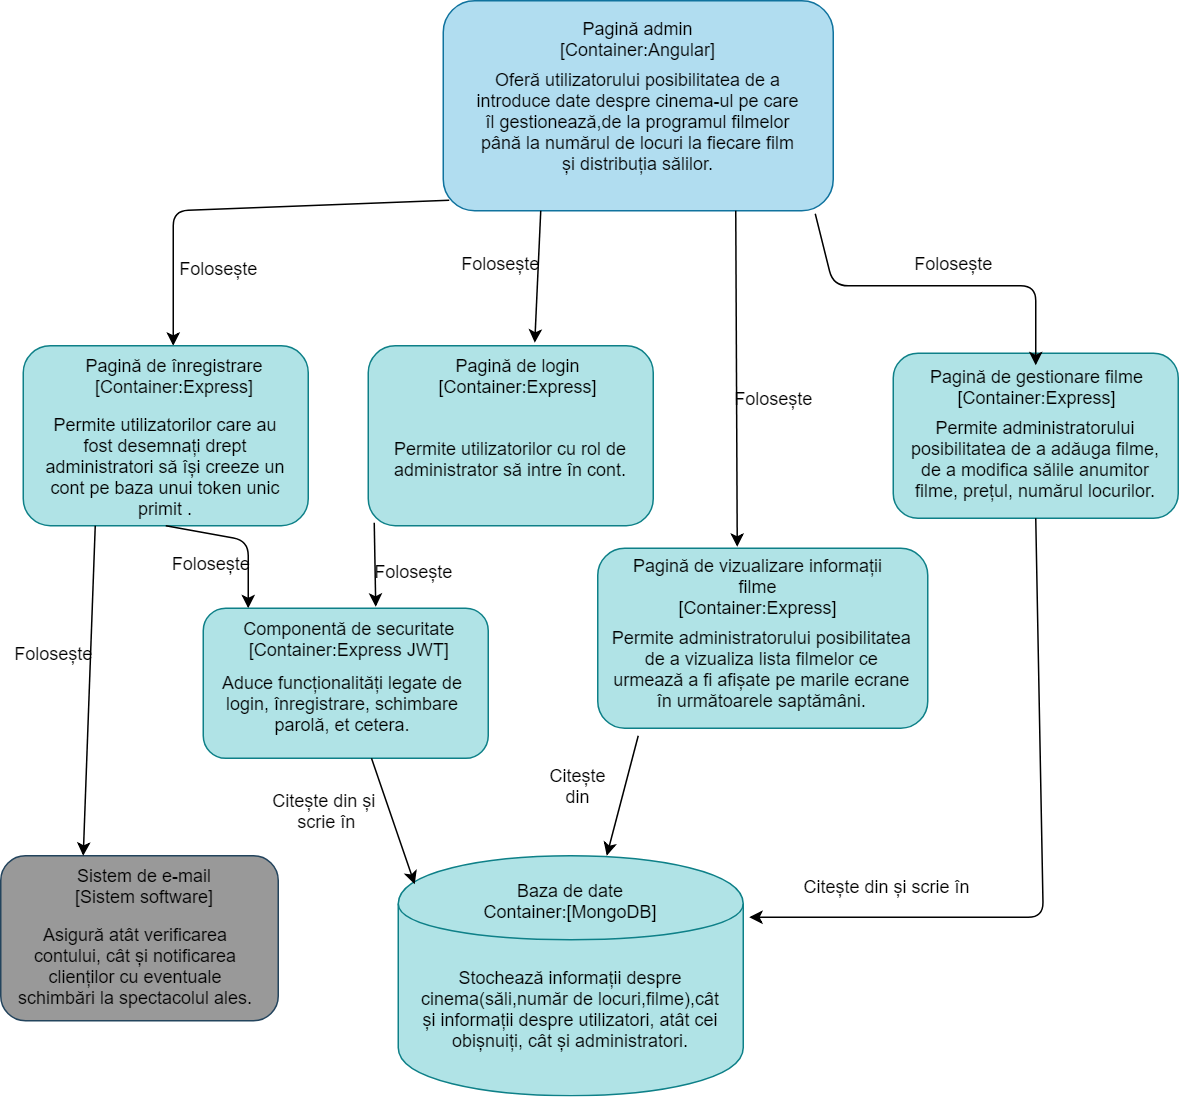

The diagram above was exported from draw.io. Its source (the exported page's mxGraphModel, read from the mxfile embedded in the PNG):
<mxGraphModel dx="1394" dy="715" grid="1" gridSize="10" guides="1" tooltips="1" connect="1" arrows="1" fold="1" page="1" pageScale="1" pageWidth="827" pageHeight="1169" math="0" shadow="0">
  <root>
    <mxCell id="0" />
    <mxCell id="1" parent="0" />
    <mxCell id="mCeQSLy3msweNrfF_pCe-1" value="" style="rounded=1;whiteSpace=wrap;html=1;fillColor=#b1ddf0;strokeColor=#10739e;" vertex="1" parent="1">
      <mxGeometry x="310" y="20" width="260" height="140" as="geometry" />
    </mxCell>
    <mxCell id="mCeQSLy3msweNrfF_pCe-2" value="Pagină admin&lt;br&gt;[Container:Angular]&lt;br&gt;" style="text;html=1;strokeColor=none;fillColor=none;align=center;verticalAlign=middle;whiteSpace=wrap;rounded=0;" vertex="1" parent="1">
      <mxGeometry x="360" y="30" width="160" height="30" as="geometry" />
    </mxCell>
    <mxCell id="mCeQSLy3msweNrfF_pCe-3" value="Oferă utilizatorului posibilitatea de a introduce date despre cinema-ul pe care îl gestionează,de la programul filmelor până la numărul de locuri la fiecare film și distribuția sălilor." style="text;html=1;strokeColor=none;fillColor=none;align=center;verticalAlign=middle;whiteSpace=wrap;rounded=0;" vertex="1" parent="1">
      <mxGeometry x="330" y="60" width="220" height="80" as="geometry" />
    </mxCell>
    <mxCell id="mCeQSLy3msweNrfF_pCe-4" value="" style="endArrow=classic;html=1;entryX=0.5;entryY=0;entryDx=0;entryDy=0;exitX=0.015;exitY=0.95;exitDx=0;exitDy=0;exitPerimeter=0;" edge="1" parent="1" source="mCeQSLy3msweNrfF_pCe-1" target="mCeQSLy3msweNrfF_pCe-10">
      <mxGeometry width="50" height="50" relative="1" as="geometry">
        <mxPoint x="20" y="230" as="sourcePoint" />
        <mxPoint x="150" y="250" as="targetPoint" />
        <Array as="points">
          <mxPoint x="130" y="160" />
          <mxPoint x="130" y="190" />
        </Array>
      </mxGeometry>
    </mxCell>
    <mxCell id="mCeQSLy3msweNrfF_pCe-6" value="" style="rounded=1;whiteSpace=wrap;html=1;fillColor=#b0e3e6;strokeColor=#0e8088;" vertex="1" parent="1">
      <mxGeometry x="30" y="250" width="190" height="120" as="geometry" />
    </mxCell>
    <mxCell id="mCeQSLy3msweNrfF_pCe-9" value="Folosește" style="text;html=1;strokeColor=none;fillColor=none;align=center;verticalAlign=middle;whiteSpace=wrap;rounded=0;" vertex="1" parent="1">
      <mxGeometry x="140" y="190" width="40" height="15" as="geometry" />
    </mxCell>
    <mxCell id="mCeQSLy3msweNrfF_pCe-10" value="Pagină de înregistrare&lt;br&gt;[Container:Express]&lt;br&gt;" style="text;html=1;strokeColor=none;fillColor=none;align=center;verticalAlign=middle;whiteSpace=wrap;rounded=0;" vertex="1" parent="1">
      <mxGeometry x="35" y="250" width="190" height="40" as="geometry" />
    </mxCell>
    <mxCell id="mCeQSLy3msweNrfF_pCe-11" value="" style="endArrow=classic;html=1;entryX=0.584;entryY=-0.017;entryDx=0;entryDy=0;entryPerimeter=0;exitX=0.25;exitY=1;exitDx=0;exitDy=0;" edge="1" parent="1" source="mCeQSLy3msweNrfF_pCe-1" target="mCeQSLy3msweNrfF_pCe-12">
      <mxGeometry width="50" height="50" relative="1" as="geometry">
        <mxPoint x="353" y="161" as="sourcePoint" />
        <mxPoint x="380" y="240" as="targetPoint" />
        <Array as="points" />
      </mxGeometry>
    </mxCell>
    <mxCell id="mCeQSLy3msweNrfF_pCe-12" value="" style="rounded=1;whiteSpace=wrap;html=1;fillColor=#b0e3e6;strokeColor=#0e8088;" vertex="1" parent="1">
      <mxGeometry x="260" y="250" width="190" height="120" as="geometry" />
    </mxCell>
    <mxCell id="mCeQSLy3msweNrfF_pCe-13" value="Permite utilizatorilor care au fost desemnați drept administratori să își creeze un cont pe baza unui token unic primit ." style="text;html=1;strokeColor=none;fillColor=none;align=center;verticalAlign=middle;whiteSpace=wrap;rounded=0;" vertex="1" parent="1">
      <mxGeometry x="40" y="300" width="170" height="60" as="geometry" />
    </mxCell>
    <mxCell id="mCeQSLy3msweNrfF_pCe-14" value="Pagină de login&lt;br&gt;[Container:Express]&lt;br&gt;" style="text;html=1;strokeColor=none;fillColor=none;align=center;verticalAlign=middle;whiteSpace=wrap;rounded=0;" vertex="1" parent="1">
      <mxGeometry x="295" y="260" width="130" height="20" as="geometry" />
    </mxCell>
    <mxCell id="mCeQSLy3msweNrfF_pCe-15" value="Permite utilizatorilor cu rol de administrator să intre în cont." style="text;html=1;strokeColor=none;fillColor=none;align=center;verticalAlign=middle;whiteSpace=wrap;rounded=0;" vertex="1" parent="1">
      <mxGeometry x="270" y="290" width="170" height="70" as="geometry" />
    </mxCell>
    <mxCell id="mCeQSLy3msweNrfF_pCe-16" value="Folosește" style="text;html=1;strokeColor=none;fillColor=none;align=center;verticalAlign=middle;whiteSpace=wrap;rounded=0;" vertex="1" parent="1">
      <mxGeometry x="328" y="185" width="40" height="20" as="geometry" />
    </mxCell>
    <mxCell id="mCeQSLy3msweNrfF_pCe-19" value="" style="rounded=1;whiteSpace=wrap;html=1;fillColor=#b0e3e6;strokeColor=#0e8088;" vertex="1" parent="1">
      <mxGeometry x="610" y="255" width="190" height="110" as="geometry" />
    </mxCell>
    <mxCell id="mCeQSLy3msweNrfF_pCe-20" value="Pagină de gestionare filme&lt;br&gt;[Container:Express]&lt;br&gt;" style="text;html=1;strokeColor=none;fillColor=none;align=center;verticalAlign=middle;whiteSpace=wrap;rounded=0;" vertex="1" parent="1">
      <mxGeometry x="620" y="263" width="170" height="27" as="geometry" />
    </mxCell>
    <mxCell id="mCeQSLy3msweNrfF_pCe-21" value="" style="endArrow=classic;html=1;exitX=0.954;exitY=1.014;exitDx=0;exitDy=0;entryX=0.5;entryY=0;entryDx=0;entryDy=0;exitPerimeter=0;" edge="1" parent="1" source="mCeQSLy3msweNrfF_pCe-1" target="mCeQSLy3msweNrfF_pCe-20">
      <mxGeometry width="50" height="50" relative="1" as="geometry">
        <mxPoint x="30" y="440" as="sourcePoint" />
        <mxPoint x="80" y="390" as="targetPoint" />
        <Array as="points">
          <mxPoint x="570" y="210" />
          <mxPoint x="705" y="210" />
        </Array>
      </mxGeometry>
    </mxCell>
    <mxCell id="mCeQSLy3msweNrfF_pCe-22" value="Folosește" style="text;html=1;strokeColor=none;fillColor=none;align=center;verticalAlign=middle;whiteSpace=wrap;rounded=0;" vertex="1" parent="1">
      <mxGeometry x="630" y="185" width="40" height="20" as="geometry" />
    </mxCell>
    <mxCell id="mCeQSLy3msweNrfF_pCe-23" value="" style="endArrow=classic;html=1;exitX=0.75;exitY=1;exitDx=0;exitDy=0;entryX=0.423;entryY=-0.008;entryDx=0;entryDy=0;entryPerimeter=0;" edge="1" parent="1" source="mCeQSLy3msweNrfF_pCe-1" target="mCeQSLy3msweNrfF_pCe-24">
      <mxGeometry width="50" height="50" relative="1" as="geometry">
        <mxPoint x="30" y="440" as="sourcePoint" />
        <mxPoint x="482" y="470" as="targetPoint" />
      </mxGeometry>
    </mxCell>
    <mxCell id="mCeQSLy3msweNrfF_pCe-24" value="" style="rounded=1;whiteSpace=wrap;html=1;fillColor=#b0e3e6;strokeColor=#0e8088;" vertex="1" parent="1">
      <mxGeometry x="413" y="385" width="220" height="120" as="geometry" />
    </mxCell>
    <mxCell id="mCeQSLy3msweNrfF_pCe-25" value="Permite administratorului posibilitatea de a adăuga filme, de a modifica sălile anumitor filme, prețul, numărul locurilor." style="text;html=1;strokeColor=none;fillColor=none;align=center;verticalAlign=middle;whiteSpace=wrap;rounded=0;" vertex="1" parent="1">
      <mxGeometry x="620" y="300" width="170" height="50" as="geometry" />
    </mxCell>
    <mxCell id="mCeQSLy3msweNrfF_pCe-26" value="Pagină de vizualizare informații filme&lt;br&gt;[Container:Express]&lt;br&gt;" style="text;html=1;strokeColor=none;fillColor=none;align=center;verticalAlign=middle;whiteSpace=wrap;rounded=0;" vertex="1" parent="1">
      <mxGeometry x="430" y="395" width="180" height="30" as="geometry" />
    </mxCell>
    <mxCell id="mCeQSLy3msweNrfF_pCe-27" value="Folosește" style="text;html=1;strokeColor=none;fillColor=none;align=center;verticalAlign=middle;whiteSpace=wrap;rounded=0;" vertex="1" parent="1">
      <mxGeometry x="510" y="275" width="40" height="20" as="geometry" />
    </mxCell>
    <mxCell id="mCeQSLy3msweNrfF_pCe-28" value="Permite administratorului posibilitatea de a vizualiza lista filmelor ce urmează a fi afișate pe marile ecrane în următoarele saptămâni." style="text;html=1;strokeColor=none;fillColor=none;align=center;verticalAlign=middle;whiteSpace=wrap;rounded=0;" vertex="1" parent="1">
      <mxGeometry x="420" y="435" width="205" height="60" as="geometry" />
    </mxCell>
    <mxCell id="mCeQSLy3msweNrfF_pCe-29" value="" style="endArrow=classic;html=1;exitX=0.5;exitY=1;exitDx=0;exitDy=0;entryX=0.158;entryY=0;entryDx=0;entryDy=0;entryPerimeter=0;" edge="1" parent="1" source="mCeQSLy3msweNrfF_pCe-6" target="mCeQSLy3msweNrfF_pCe-30">
      <mxGeometry width="50" height="50" relative="1" as="geometry">
        <mxPoint x="110" y="370" as="sourcePoint" />
        <mxPoint x="97" y="470" as="targetPoint" />
        <Array as="points">
          <mxPoint x="180" y="380" />
        </Array>
      </mxGeometry>
    </mxCell>
    <mxCell id="mCeQSLy3msweNrfF_pCe-30" value="" style="rounded=1;whiteSpace=wrap;html=1;fillColor=#b0e3e6;strokeColor=#0e8088;" vertex="1" parent="1">
      <mxGeometry x="150" y="425" width="190" height="100" as="geometry" />
    </mxCell>
    <mxCell id="mCeQSLy3msweNrfF_pCe-31" value="Componentă de securitate&lt;br&gt;[Container:Express JWT]&lt;br&gt;" style="text;html=1;strokeColor=none;fillColor=none;align=center;verticalAlign=middle;whiteSpace=wrap;rounded=0;" vertex="1" parent="1">
      <mxGeometry x="165" y="435" width="165" height="20" as="geometry" />
    </mxCell>
    <mxCell id="mCeQSLy3msweNrfF_pCe-32" value="Folosește" style="text;html=1;strokeColor=none;fillColor=none;align=center;verticalAlign=middle;whiteSpace=wrap;rounded=0;" vertex="1" parent="1">
      <mxGeometry x="135" y="385" width="40" height="20" as="geometry" />
    </mxCell>
    <mxCell id="mCeQSLy3msweNrfF_pCe-34" value="" style="endArrow=classic;html=1;exitX=0.021;exitY=0.983;exitDx=0;exitDy=0;exitPerimeter=0;entryX=0.605;entryY=-0.01;entryDx=0;entryDy=0;entryPerimeter=0;" edge="1" parent="1" source="mCeQSLy3msweNrfF_pCe-12" target="mCeQSLy3msweNrfF_pCe-30">
      <mxGeometry width="50" height="50" relative="1" as="geometry">
        <mxPoint x="10" y="630" as="sourcePoint" />
        <mxPoint x="220" y="440" as="targetPoint" />
        <Array as="points" />
      </mxGeometry>
    </mxCell>
    <mxCell id="mCeQSLy3msweNrfF_pCe-36" value="Folosește" style="text;html=1;strokeColor=none;fillColor=none;align=center;verticalAlign=middle;whiteSpace=wrap;rounded=0;" vertex="1" parent="1">
      <mxGeometry x="270" y="390" width="40" height="20" as="geometry" />
    </mxCell>
    <mxCell id="mCeQSLy3msweNrfF_pCe-39" value="" style="shape=cylinder;whiteSpace=wrap;html=1;boundedLbl=1;backgroundOutline=1;fillColor=#b0e3e6;strokeColor=#0e8088;" vertex="1" parent="1">
      <mxGeometry x="280" y="590" width="230" height="160" as="geometry" />
    </mxCell>
    <mxCell id="mCeQSLy3msweNrfF_pCe-40" value="Aduce funcționalități legate de login, înregistrare, schimbare parolă, et cetera." style="text;html=1;strokeColor=none;fillColor=none;align=center;verticalAlign=middle;whiteSpace=wrap;rounded=0;" vertex="1" parent="1">
      <mxGeometry x="158" y="465" width="170" height="45" as="geometry" />
    </mxCell>
    <mxCell id="mCeQSLy3msweNrfF_pCe-41" value="Baza de date&lt;br&gt;Container:[MongoDB]&lt;br&gt;" style="text;html=1;strokeColor=none;fillColor=none;align=center;verticalAlign=middle;whiteSpace=wrap;rounded=0;" vertex="1" parent="1">
      <mxGeometry x="310" y="610" width="170" height="20" as="geometry" />
    </mxCell>
    <mxCell id="mCeQSLy3msweNrfF_pCe-42" value="" style="rounded=1;whiteSpace=wrap;html=1;fillColor=#999999;strokeColor=#23445d;" vertex="1" parent="1">
      <mxGeometry x="15" y="590" width="185" height="110" as="geometry" />
    </mxCell>
    <mxCell id="mCeQSLy3msweNrfF_pCe-43" value="Sistem de e-mail&lt;br&gt;[Sistem software]&lt;br&gt;" style="text;html=1;strokeColor=none;fillColor=none;align=center;verticalAlign=middle;whiteSpace=wrap;rounded=0;" vertex="1" parent="1">
      <mxGeometry x="30" y="600" width="160" height="20" as="geometry" />
    </mxCell>
    <mxCell id="mCeQSLy3msweNrfF_pCe-44" value="Asigură atât verificarea contului, cât și notificarea clienților cu eventuale schimbări la spectacolul ales." style="text;html=1;strokeColor=none;fillColor=none;align=center;verticalAlign=middle;whiteSpace=wrap;rounded=0;" vertex="1" parent="1">
      <mxGeometry x="20" y="635" width="170" height="55" as="geometry" />
    </mxCell>
    <mxCell id="mCeQSLy3msweNrfF_pCe-45" value="" style="endArrow=classic;html=1;exitX=0.25;exitY=1;exitDx=0;exitDy=0;" edge="1" parent="1" source="mCeQSLy3msweNrfF_pCe-6">
      <mxGeometry width="50" height="50" relative="1" as="geometry">
        <mxPoint x="20" y="770" as="sourcePoint" />
        <mxPoint x="70" y="590" as="targetPoint" />
      </mxGeometry>
    </mxCell>
    <mxCell id="mCeQSLy3msweNrfF_pCe-47" value="Folosește" style="text;html=1;strokeColor=none;fillColor=none;align=center;verticalAlign=middle;whiteSpace=wrap;rounded=0;" vertex="1" parent="1">
      <mxGeometry x="30" y="445" width="40" height="20" as="geometry" />
    </mxCell>
    <mxCell id="mCeQSLy3msweNrfF_pCe-48" value="Stochează informații despre cinema(săli,număr de locuri,filme),cât și informații despre utilizatori, atât cei obișnuiți, cât și administratori.&lt;br&gt;" style="text;html=1;strokeColor=none;fillColor=none;align=center;verticalAlign=middle;whiteSpace=wrap;rounded=0;" vertex="1" parent="1">
      <mxGeometry x="290" y="653" width="210" height="77" as="geometry" />
    </mxCell>
    <mxCell id="mCeQSLy3msweNrfF_pCe-49" value="" style="endArrow=classic;html=1;entryX=0.048;entryY=0.119;entryDx=0;entryDy=0;entryPerimeter=0;" edge="1" parent="1" source="mCeQSLy3msweNrfF_pCe-30" target="mCeQSLy3msweNrfF_pCe-39">
      <mxGeometry width="50" height="50" relative="1" as="geometry">
        <mxPoint x="20" y="820" as="sourcePoint" />
        <mxPoint x="70" y="770" as="targetPoint" />
      </mxGeometry>
    </mxCell>
    <mxCell id="mCeQSLy3msweNrfF_pCe-50" value="Citește din și&amp;nbsp;&lt;br&gt;scrie în&lt;br&gt;" style="text;html=1;strokeColor=none;fillColor=none;align=center;verticalAlign=middle;whiteSpace=wrap;rounded=0;" vertex="1" parent="1">
      <mxGeometry x="195" y="550" width="75" height="20" as="geometry" />
    </mxCell>
    <mxCell id="mCeQSLy3msweNrfF_pCe-51" value="" style="endArrow=classic;html=1;exitX=0.123;exitY=1.042;exitDx=0;exitDy=0;exitPerimeter=0;entryX=0.604;entryY=0;entryDx=0;entryDy=0;entryPerimeter=0;" edge="1" parent="1" source="mCeQSLy3msweNrfF_pCe-24" target="mCeQSLy3msweNrfF_pCe-39">
      <mxGeometry width="50" height="50" relative="1" as="geometry">
        <mxPoint x="20" y="820" as="sourcePoint" />
        <mxPoint x="70" y="770" as="targetPoint" />
      </mxGeometry>
    </mxCell>
    <mxCell id="mCeQSLy3msweNrfF_pCe-52" value="Citește din" style="text;html=1;strokeColor=none;fillColor=none;align=center;verticalAlign=middle;whiteSpace=wrap;rounded=0;" vertex="1" parent="1">
      <mxGeometry x="380" y="532.5" width="40" height="20" as="geometry" />
    </mxCell>
    <mxCell id="mCeQSLy3msweNrfF_pCe-53" value="" style="endArrow=classic;html=1;exitX=0.5;exitY=1;exitDx=0;exitDy=0;entryX=1.017;entryY=0.256;entryDx=0;entryDy=0;entryPerimeter=0;" edge="1" parent="1" source="mCeQSLy3msweNrfF_pCe-19" target="mCeQSLy3msweNrfF_pCe-39">
      <mxGeometry width="50" height="50" relative="1" as="geometry">
        <mxPoint x="20" y="820" as="sourcePoint" />
        <mxPoint x="690" y="680" as="targetPoint" />
        <Array as="points">
          <mxPoint x="710" y="631" />
        </Array>
      </mxGeometry>
    </mxCell>
    <mxCell id="mCeQSLy3msweNrfF_pCe-54" value="Citește din și scrie în" style="text;html=1;strokeColor=none;fillColor=none;align=center;verticalAlign=middle;whiteSpace=wrap;rounded=0;" vertex="1" parent="1">
      <mxGeometry x="530" y="600" width="150" height="20" as="geometry" />
    </mxCell>
  </root>
</mxGraphModel>